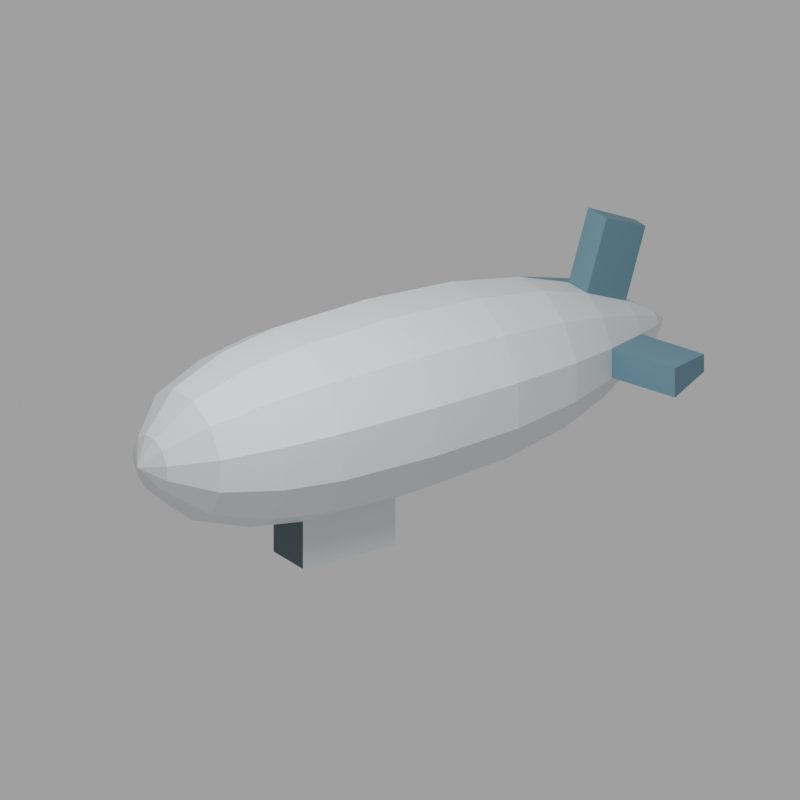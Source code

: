 # Source: NEW_RECOVERY_022_LOD2.blend  (saved by Blender 4.3.34; exported with 4.5.12 LTS)
import bpy
from mathutils import Matrix  # noqa: F401  (used for matrix-valued properties, if any)

bpy.ops.wm.read_factory_settings(use_empty=True)
scene = bpy.context.scene
scene.name = 'Scene'

# ---- collections
col_collection = bpy.data.collections.new('Collection'); scene.collection.children.link(col_collection)

# ---- materials (node trees are filled in below, after node groups)
mat_pearl = bpy.data.materials.new('Pearl')
mat_pearl.diffuse_color = (0.72, 0.76, 0.78, 1.0)
mat_tail = bpy.data.materials.new('Tail')
mat_tail.diffuse_color = (0.12, 0.25, 0.32, 1.0)
mat_cabinglass = bpy.data.materials.new('CabinGlass')
mat_cabinglass.diffuse_color = (0.055, 0.095, 0.12, 1.0)

# ---- material node trees
mat_pearl.use_nodes = True; mat_pearl.node_tree.nodes.clear()
_N = mat_pearl.node_tree.nodes; _L = mat_pearl.node_tree.links
n0 = _N.new('ShaderNodeBsdfPrincipled'); n0.name = 'Principled BSDF'; n0.location = (10, 300)
n0.inputs[0].default_value = (0.72, 0.76, 0.78, 1.0)
n1 = _N.new('ShaderNodeOutputMaterial'); n1.name = 'Material Output'; n1.location = (300, 300)
_L.new(n0.outputs[0], n1.inputs[0])
n1.is_active_output = True
mat_tail.use_nodes = True; mat_tail.node_tree.nodes.clear()
_N = mat_tail.node_tree.nodes; _L = mat_tail.node_tree.links
n0 = _N.new('ShaderNodeBsdfPrincipled'); n0.name = 'Principled BSDF'; n0.location = (10, 300)
n0.inputs[0].default_value = (0.12, 0.25, 0.32, 1.0)
n1 = _N.new('ShaderNodeOutputMaterial'); n1.name = 'Material Output'; n1.location = (300, 300)
_L.new(n0.outputs[0], n1.inputs[0])
n1.is_active_output = True
mat_cabinglass.use_nodes = True; mat_cabinglass.node_tree.nodes.clear()
_N = mat_cabinglass.node_tree.nodes; _L = mat_cabinglass.node_tree.links
n0 = _N.new('ShaderNodeBsdfPrincipled'); n0.name = 'Principled BSDF'; n0.location = (10, 300)
n0.inputs[0].default_value = (0.055, 0.095, 0.12, 1.0)
n1 = _N.new('ShaderNodeOutputMaterial'); n1.name = 'Material Output'; n1.location = (300, 300)
_L.new(n0.outputs[0], n1.inputs[0])
n1.is_active_output = True

# ---- world
world_world_001 = bpy.data.worlds.new('World.001'); scene.world = world_world_001
world_world_001.use_nodes = True; world_world_001.node_tree.nodes.clear()
_N = world_world_001.node_tree.nodes; _L = world_world_001.node_tree.links
n0 = _N.new('ShaderNodeBackground'); n0.name = 'Background'; n0.location = (10, 300)
n0.inputs[0].default_value = (0.5, 0.5, 0.5, 1.0)
n0.inputs[1].default_value = 0.8
n1 = _N.new('ShaderNodeOutputWorld'); n1.name = 'World Output'; n1.location = (300, 300)
_L.new(n0.outputs[0], n1.inputs[0])
n1.is_active_output = True

# ---- cameras
cam_camera_001 = bpy.data.cameras.new('Camera.001')
cam_camera_001.type = 'ORTHO'
cam_camera_001.ortho_scale = 10.0

# ---- lights
light_area = bpy.data.lights.new('Area', 'AREA')
light_area.energy = 1200.0
light_area.shape = 'DISK'
light_area.size = 7.0
light_area.size_y = 1.0

# ---- meshes
me_airshipsolid = bpy.data.meshes.new('AirshipSolid')
me_airshipsolid.from_pydata([(-3.8, 0.3671, -0.09835), (-3.8, 0.3671, 0.09835), (-3.8, 0.2687, 0.2687), (-3.8, 0.09835, 0.3671), (-3.8, -0.09835, 0.3671), (-3.8, -0.2687, 0.2687), (-3.8, -0.3671, 0.09835), (-3.8, -0.3671, -0.09835), (-3.8, -0.2687, -0.2687), (-3.8, -0.09835, -0.3671), (-3.8, 0.09835, -0.3671), (-3.8, 0.2687, -0.2687), (-3.3, 0.821, -0.22), (-3.3, 0.821, 0.22), (-3.3, 0.601, 0.601), (-3.3, 0.22, 0.821), (-3.3, -0.22, 0.821), (-3.3, -0.601, 0.601), (-3.3, -0.821, 0.22), (-3.3, -0.821, -0.22), (-3.3, -0.601, -0.601), (-3.3, -0.22, -0.821), (-3.3, 0.22, -0.821), (-3.3, 0.601, -0.601), (-2.5, 1.091, -0.2925), (-2.5, 1.091, 0.2925), (-2.5, 0.799, 0.799), (-2.5, 0.2925, 1.091), (-2.5, -0.2925, 1.091), (-2.5, -0.799, 0.799), (-2.5, -1.091, 0.2925), (-2.5, -1.091, -0.2925), (-2.5, -0.799, -0.799), (-2.5, -0.2925, -1.091), (-2.5, 0.2925, -1.091), (-2.5, 0.799, -0.799), (-1.7, 1.207, -0.3235), (-1.7, 1.207, 0.3235), (-1.7, 0.8839, 0.8839), (-1.7, 0.3235, 1.207), (-1.7, -0.3235, 1.207), (-1.7, -0.8839, 0.8839), (-1.7, -1.207, 0.3235), (-1.7, -1.207, -0.3235), (-1.7, -0.8839, -0.8839), (-1.7, -0.3235, -1.207), (-1.7, 0.3235, -1.207), (-1.7, 0.8839, -0.8839), (-0.3, 1.236, -0.3313), (-0.3, 1.236, 0.3313), (-0.3, 0.9051, 0.9051), (-0.3, 0.3313, 1.236), (-0.3, -0.3313, 1.236), (-0.3, -0.9051, 0.9051), (-0.3, -1.236, 0.3313), (-0.3, -1.236, -0.3313), (-0.3, -0.9051, -0.9051), (-0.3, -0.3313, -1.236), (-0.3, 0.3313, -1.236), (-0.3, 0.9051, -0.9051), (1.0, 1.159, -0.3106), (1.0, 1.159, 0.3106), (1.0, 0.8485, 0.8485), (1.0, 0.3106, 1.159), (1.0, -0.3106, 1.159), (1.0, -0.8485, 0.8485), (1.0, -1.159, 0.3106), (1.0, -1.159, -0.3106), (1.0, -0.8485, -0.8485), (1.0, -0.3106, -1.159), (1.0, 0.3106, -1.159), (1.0, 0.8485, -0.8485), (2.0, 0.9852, -0.264), (2.0, 0.9852, 0.264), (2.0, 0.7212, 0.7212), (2.0, 0.264, 0.9852), (2.0, -0.264, 0.9852), (2.0, -0.7212, 0.7212), (2.0, -0.9852, 0.264), (2.0, -0.9852, -0.264), (2.0, -0.7212, -0.7212), (2.0, -0.264, -0.9852), (2.0, 0.264, -0.9852), (2.0, 0.7212, -0.7212), (2.7, 0.7534, -0.2019), (2.7, 0.7534, 0.2019), (2.7, 0.5515, 0.5515), (2.7, 0.2019, 0.7534), (2.7, -0.2019, 0.7534), (2.7, -0.5515, 0.5515), (2.7, -0.7534, 0.2019), (2.7, -0.7534, -0.2019), (2.7, -0.5515, -0.5515), (2.7, -0.2019, -0.7534), (2.7, 0.2019, -0.7534), (2.7, 0.5515, -0.5515), (3.35, 0.454, -0.1216), (3.35, 0.454, 0.1216), (3.35, 0.3323, 0.3323), (3.35, 0.1216, 0.454), (3.35, -0.1216, 0.454), (3.35, -0.3323, 0.3323), (3.35, -0.454, 0.1216), (3.35, -0.454, -0.1216), (3.35, -0.3323, -0.3323), (3.35, -0.1216, -0.454), (3.35, 0.1216, -0.454), (3.35, 0.3323, -0.3323), (3.8, 0.1932, -0.05177), (3.8, 0.1932, 0.05177), (3.8, 0.1414, 0.1414), (3.8, 0.05177, 0.1932), (3.8, -0.05177, 0.1932), (3.8, -0.1414, 0.1414), (3.8, -0.1932, 0.05177), (3.8, -0.1932, -0.05177), (3.8, -0.1414, -0.1414), (3.8, -0.05177, -0.1932), (3.8, 0.05177, -0.1932), (3.8, 0.1414, -0.1414), (-1.7, -0.3235, -1.857), (-1.7, 0.3235, -1.857), (-0.3, 0.3313, -1.886), (-0.3, -0.3313, -1.886), (3.0, 1.703, -0.2019), (3.0, 1.703, 0.2019), (3.65, 1.404, 0.1216), (3.65, 1.404, -0.1216), (3.0, 0.2019, 1.703), (3.0, -0.2019, 1.703), (3.65, -0.1216, 1.404), (3.65, 0.1216, 1.404), (3.0, -1.703, 0.2019), (3.0, -1.703, -0.2019), (3.65, -1.404, -0.1216), (3.65, -1.404, 0.1216), (-4.0, 0.0, 0.0), (4.0, 0.0, 0.0)], [], [(0, 1, 13), (0, 13, 12), (1, 2, 14), (1, 14, 13), (2, 3, 15), (2, 15, 14), (3, 4, 16), (3, 16, 15), (4, 5, 17), (4, 17, 16), (5, 6, 18), (5, 18, 17), (6, 7, 19), (6, 19, 18), (7, 8, 20), (7, 20, 19), (8, 9, 21), (8, 21, 20), (9, 10, 22), (9, 22, 21), (10, 11, 23), (10, 23, 22), (11, 0, 12), (11, 12, 23), (12, 13, 25), (12, 25, 24), (13, 14, 26), (13, 26, 25), (14, 15, 27), (14, 27, 26), (15, 16, 28), (15, 28, 27), (16, 17, 29), (16, 29, 28), (17, 18, 30), (17, 30, 29), (18, 19, 31), (18, 31, 30), (19, 20, 32), (19, 32, 31), (20, 21, 33), (20, 33, 32), (21, 22, 34), (21, 34, 33), (22, 23, 35), (22, 35, 34), (23, 12, 24), (23, 24, 35), (24, 25, 37), (24, 37, 36), (25, 26, 38), (25, 38, 37), (26, 27, 39), (26, 39, 38), (27, 28, 40), (27, 40, 39), (28, 29, 41), (28, 41, 40), (29, 30, 42), (29, 42, 41), (30, 31, 43), (30, 43, 42), (31, 32, 44), (31, 44, 43), (32, 33, 45), (32, 45, 44), (33, 34, 46), (33, 46, 45), (34, 35, 47), (34, 47, 46), (35, 24, 36), (35, 36, 47), (36, 37, 49), (36, 49, 48), (37, 38, 50), (37, 50, 49), (38, 39, 51), (38, 51, 50), (39, 40, 52), (39, 52, 51), (40, 41, 53), (40, 53, 52), (41, 42, 54), (41, 54, 53), (42, 43, 55), (42, 55, 54), (43, 44, 56), (43, 56, 55), (44, 45, 57), (44, 57, 56), (120, 121, 122), (120, 122, 123), (45, 46, 121), (45, 121, 120), (46, 58, 122), (46, 122, 121), (58, 57, 123), (58, 123, 122), (57, 45, 120), (57, 120, 123), (46, 47, 59), (46, 59, 58), (47, 36, 48), (47, 48, 59), (48, 49, 61), (48, 61, 60), (49, 50, 62), (49, 62, 61), (50, 51, 63), (50, 63, 62), (51, 52, 64), (51, 64, 63), (52, 53, 65), (52, 65, 64), (53, 54, 66), (53, 66, 65), (54, 55, 67), (54, 67, 66), (55, 56, 68), (55, 68, 67), (56, 57, 69), (56, 69, 68), (57, 58, 70), (57, 70, 69), (58, 59, 71), (58, 71, 70), (59, 48, 60), (59, 60, 71), (60, 61, 73), (60, 73, 72), (61, 62, 74), (61, 74, 73), (62, 63, 75), (62, 75, 74), (63, 64, 76), (63, 76, 75), (64, 65, 77), (64, 77, 76), (65, 66, 78), (65, 78, 77), (66, 67, 79), (66, 79, 78), (67, 68, 80), (67, 80, 79), (68, 69, 81), (68, 81, 80), (69, 70, 82), (69, 82, 81), (70, 71, 83), (70, 83, 82), (71, 60, 72), (71, 72, 83), (72, 73, 85), (72, 85, 84), (73, 74, 86), (73, 86, 85), (74, 75, 87), (74, 87, 86), (75, 76, 88), (75, 88, 87), (76, 77, 89), (76, 89, 88), (77, 78, 90), (77, 90, 89), (78, 79, 91), (78, 91, 90), (79, 80, 92), (79, 92, 91), (80, 81, 93), (80, 93, 92), (81, 82, 94), (81, 94, 93), (82, 83, 95), (82, 95, 94), (83, 72, 84), (83, 84, 95), (124, 125, 126), (124, 126, 127), (84, 85, 125), (84, 125, 124), (85, 97, 126), (85, 126, 125), (97, 96, 127), (97, 127, 126), (96, 84, 124), (96, 124, 127), (85, 86, 98), (85, 98, 97), (86, 87, 99), (86, 99, 98), (128, 129, 130), (128, 130, 131), (87, 88, 129), (87, 129, 128), (88, 100, 130), (88, 130, 129), (100, 99, 131), (100, 131, 130), (99, 87, 128), (99, 128, 131), (88, 89, 101), (88, 101, 100), (89, 90, 102), (89, 102, 101), (132, 133, 134), (132, 134, 135), (90, 91, 133), (90, 133, 132), (91, 103, 134), (91, 134, 133), (103, 102, 135), (103, 135, 134), (102, 90, 132), (102, 132, 135), (91, 92, 104), (91, 104, 103), (92, 93, 105), (92, 105, 104), (93, 94, 106), (93, 106, 105), (94, 95, 107), (94, 107, 106), (95, 84, 96), (95, 96, 107), (96, 97, 109), (96, 109, 108), (97, 98, 110), (97, 110, 109), (98, 99, 111), (98, 111, 110), (99, 100, 112), (99, 112, 111), (100, 101, 113), (100, 113, 112), (101, 102, 114), (101, 114, 113), (102, 103, 115), (102, 115, 114), (103, 104, 116), (103, 116, 115), (104, 105, 117), (104, 117, 116), (105, 106, 118), (105, 118, 117), (106, 107, 119), (106, 119, 118), (107, 96, 108), (107, 108, 119), (136, 1, 0), (137, 108, 109), (136, 2, 1), (137, 109, 110), (136, 3, 2), (137, 110, 111), (136, 4, 3), (137, 111, 112), (136, 5, 4), (137, 112, 113), (136, 6, 5), (137, 113, 114), (136, 7, 6), (137, 114, 115), (136, 8, 7), (137, 115, 116), (136, 9, 8), (137, 116, 117), (136, 10, 9), (137, 117, 118), (136, 11, 10), (137, 118, 119), (136, 0, 11), (137, 119, 108)])
me_airshipsolid.polygons.foreach_set('material_index', [0, 0, 0, 0, 0, 0, 0, 0, 0, 0, 0, 0, 0, 0, 0, 0, 0, 0, 0, 0, 0, 0, 0, 0, 0, 0, 0, 0, 0, 0, 0, 0, 0, 0, 0, 0, 0, 0, 0, 0, 0, 0, 0, 0, 0, 0, 0, 0, 0, 0, 0, 0, 0, 0, 0, 0, 0, 0, 0, 0, 0, 0, 0, 0, 0, 0, 0, 0, 0, 0, 0, 0, 0, 0, 0, 0, 0, 0, 0, 0, 0, 0, 0, 0, 0, 0, 0, 0, 0, 0, 0, 0, 2, 2, 0, 0, 2, 2, 0, 0, 0, 0, 0, 0, 0, 0, 0, 0, 0, 0, 0, 0, 0, 0, 0, 0, 0, 0, 0, 0, 0, 0, 0, 0, 0, 0, 0, 0, 0, 0, 0, 0, 0, 0, 0, 0, 0, 0, 0, 0, 0, 0, 0, 0, 0, 0, 0, 0, 0, 0, 0, 0, 0, 0, 0, 0, 0, 0, 0, 0, 0, 0, 0, 0, 0, 0, 0, 0, 0, 0, 0, 0, 0, 0, 0, 0, 1, 1, 1, 1, 1, 1, 1, 1, 1, 1, 0, 0, 0, 0, 1, 1, 1, 1, 1, 1, 1, 1, 1, 1, 0, 0, 0, 0, 1, 1, 1, 1, 1, 1, 1, 1, 1, 1, 0, 0, 0, 0, 0, 0, 0, 0, 0, 0, 0, 0, 0, 0, 0, 0, 0, 0, 0, 0, 0, 0, 0, 0, 0, 0, 0, 0, 0, 0, 0, 0, 0, 0, 0, 0, 0, 0, 0, 0, 0, 0, 0, 0, 0, 0, 0, 0, 0, 0, 0, 0, 0, 0, 0, 0, 0, 0])
_uv = me_airshipsolid.uv_layers.new(name='RepeatedTriangleAtlas')
_uv.uv.foreach_set('vector', [0.125, 0.125, 0.875, 0.125, 0.125, 0.875, 0.125, 0.125, 0.875, 0.125, 0.125, 0.875, 0.125, 0.125, 0.875, 0.125, 0.125, 0.875, 0.125, 0.125, 0.875, 0.125, 0.125, 0.875, 0.125, 0.125, 0.875, 0.125, 0.125, 0.875, 0.125, 0.125, 0.875, 0.125, 0.125, 0.875, 0.125, 0.125, 0.875, 0.125, 0.125, 0.875, 0.125, 0.125, 0.875, 0.125, 0.125, 0.875, 0.125, 0.125, 0.875, 0.125, 0.125, 0.875, 0.125, 0.125, 0.875, 0.125, 0.125, 0.875, 0.125, 0.125, 0.875, 0.125, 0.125, 0.875, 0.125, 0.125, 0.875, 0.125, 0.125, 0.875, 0.125, 0.125, 0.875, 0.125, 0.125, 0.875, 0.125, 0.125, 0.875, 0.125, 0.125, 0.875, 0.125, 0.125, 0.875, 0.125, 0.125, 0.875, 0.125, 0.125, 0.875, 0.125, 0.125, 0.875, 0.125, 0.125, 0.875, 0.125, 0.125, 0.875, 0.125, 0.125, 0.875, 0.125, 0.125, 0.875, 0.125, 0.125, 0.875, 0.125, 0.125, 0.875, 0.125, 0.125, 0.875, 0.125, 0.125, 0.875, 0.125, 0.125, 0.875, 0.125, 0.125, 0.875, 0.125, 0.125, 0.875, 0.125, 0.125, 0.875, 0.125, 0.125, 0.875, 0.125, 0.125, 0.875, 0.125, 0.125, 0.875, 0.125, 0.125, 0.875, 0.125, 0.125, 0.875, 0.125, 0.125, 0.875, 0.125, 0.125, 0.875, 0.125, 0.125, 0.875, 0.125, 0.125, 0.875, 0.125, 0.125, 0.875, 0.125, 0.125, 0.875, 0.125, 0.125, 0.875, 0.125, 0.125, 0.875, 0.125, 0.125, 0.875, 0.125, 0.125, 0.875, 0.125, 0.125, 0.875, 0.125, 0.125, 0.875, 0.125, 0.125, 0.875, 0.125, 0.125, 0.875, 0.125, 0.125, 0.875, 0.125, 0.125, 0.875, 0.125, 0.125, 0.875, 0.125, 0.125, 0.875, 0.125, 0.125, 0.875, 0.125, 0.125, 0.875, 0.125, 0.125, 0.875, 0.125, 0.125, 0.875, 0.125, 0.125, 0.875, 0.125, 0.125, 0.875, 0.125, 0.125, 0.875, 0.125, 0.125, 0.875, 0.125, 0.125, 0.875, 0.125, 0.125, 0.875, 0.125, 0.125, 0.875, 0.125, 0.125, 0.875, 0.125, 0.125, 0.875, 0.125, 0.125, 0.875, 0.125, 0.125, 0.875, 0.125, 0.125, 0.875, 0.125, 0.125, 0.875, 0.125, 0.125, 0.875, 0.125, 0.125, 0.875, 0.125, 0.125, 0.875, 0.125, 0.125, 0.875, 0.125, 0.125, 0.875, 0.125, 0.125, 0.875, 0.125, 0.125, 0.875, 0.125, 0.125, 0.875, 0.125, 0.125, 0.875, 0.125, 0.125, 0.875, 0.125, 0.125, 0.875, 0.125, 0.125, 0.875, 0.125, 0.125, 0.875, 0.125, 0.125, 0.875, 0.125, 0.125, 0.875, 0.125, 0.125, 0.875, 0.125, 0.125, 0.875, 0.125, 0.125, 0.875, 0.125, 0.125, 0.875, 0.125, 0.125, 0.875, 0.125, 0.125, 0.875, 0.125, 0.125, 0.875, 0.125, 0.125, 0.875, 0.125, 0.125, 0.875, 0.125, 0.125, 0.875, 0.125, 0.125, 0.875, 0.125, 0.125, 0.875, 0.125, 0.125, 0.875, 0.125, 0.125, 0.875, 0.125, 0.125, 0.875, 0.125, 0.125, 0.875, 0.125, 0.125, 0.875, 0.125, 0.125, 0.875, 0.125, 0.125, 0.875, 0.125, 0.125, 0.875, 0.125, 0.125, 0.875, 0.125, 0.125, 0.875, 0.125, 0.125, 0.875, 0.125, 0.125, 0.875, 0.125, 0.125, 0.875, 0.125, 0.125, 0.875, 0.125, 0.125, 0.875, 0.125, 0.125, 0.875, 0.125, 0.125, 0.875, 0.125, 0.125, 0.875, 0.125, 0.125, 0.875, 0.125, 0.125, 0.875, 0.125, 0.125, 0.875, 0.125, 0.125, 0.875, 0.125, 0.125, 0.875, 0.125, 0.125, 0.875, 0.125, 0.125, 0.875, 0.125, 0.125, 0.875, 0.125, 0.125, 0.875, 0.125, 0.125, 0.875, 0.125, 0.125, 0.875, 0.125, 0.125, 0.875, 0.125, 0.125, 0.875, 0.125, 0.125, 0.875, 0.125, 0.125, 0.875, 0.125, 0.125, 0.875, 0.125, 0.125, 0.875, 0.125, 0.125, 0.875, 0.125, 0.125, 0.875, 0.125, 0.125, 0.875, 0.125, 0.125, 0.875, 0.125, 0.125, 0.875, 0.125, 0.125, 0.875, 0.125, 0.125, 0.875, 0.125, 0.125, 0.875, 0.125, 0.125, 0.875, 0.125, 0.125, 0.875, 0.125, 0.125, 0.875, 0.125, 0.125, 0.875, 0.125, 0.125, 0.875, 0.125, 0.125, 0.875, 0.125, 0.125, 0.875, 0.125, 0.125, 0.875, 0.125, 0.125, 0.875, 0.125, 0.125, 0.875, 0.125, 0.125, 0.875, 0.125, 0.125, 0.875, 0.125, 0.125, 0.875, 0.125, 0.125, 0.875, 0.125, 0.125, 0.875, 0.125, 0.125, 0.875, 0.125, 0.125, 0.875, 0.125, 0.125, 0.875, 0.125, 0.125, 0.875, 0.125, 0.125, 0.875, 0.125, 0.125, 0.875, 0.125, 0.125, 0.875, 0.125, 0.125, 0.875, 0.125, 0.125, 0.875, 0.125, 0.125, 0.875, 0.125, 0.125, 0.875, 0.125, 0.125, 0.875, 0.125, 0.125, 0.875, 0.125, 0.125, 0.875, 0.125, 0.125, 0.875, 0.125, 0.125, 0.875, 0.125, 0.125, 0.875, 0.125, 0.125, 0.875, 0.125, 0.125, 0.875, 0.125, 0.125, 0.875, 0.125, 0.125, 0.875, 0.125, 0.125, 0.875, 0.125, 0.125, 0.875, 0.125, 0.125, 0.875, 0.125, 0.125, 0.875, 0.125, 0.125, 0.875, 0.125, 0.125, 0.875, 0.125, 0.125, 0.875, 0.125, 0.125, 0.875, 0.125, 0.125, 0.875, 0.125, 0.125, 0.875, 0.125, 0.125, 0.875, 0.125, 0.125, 0.875, 0.125, 0.125, 0.875, 0.125, 0.125, 0.875, 0.125, 0.125, 0.875, 0.125, 0.125, 0.875, 0.125, 0.125, 0.875, 0.125, 0.125, 0.875, 0.125, 0.125, 0.875, 0.125, 0.125, 0.875, 0.125, 0.125, 0.875, 0.125, 0.125, 0.875, 0.125, 0.125, 0.875, 0.125, 0.125, 0.875, 0.125, 0.125, 0.875, 0.125, 0.125, 0.875, 0.125, 0.125, 0.875, 0.125, 0.125, 0.875, 0.125, 0.125, 0.875, 0.125, 0.125, 0.875, 0.125, 0.125, 0.875, 0.125, 0.125, 0.875, 0.125, 0.125, 0.875, 0.125, 0.125, 0.875, 0.125, 0.125, 0.875, 0.125, 0.125, 0.875, 0.125, 0.125, 0.875, 0.125, 0.125, 0.875, 0.125, 0.125, 0.875, 0.125, 0.125, 0.875, 0.125, 0.125, 0.875, 0.125, 0.125, 0.875, 0.125, 0.125, 0.875, 0.125, 0.125, 0.875, 0.125, 0.125, 0.875, 0.125, 0.125, 0.875, 0.125, 0.125, 0.875, 0.125, 0.125, 0.875, 0.125, 0.125, 0.875, 0.125, 0.125, 0.875, 0.125, 0.125, 0.875, 0.125, 0.125, 0.875, 0.125, 0.125, 0.875, 0.125, 0.125, 0.875, 0.125, 0.125, 0.875, 0.125, 0.125, 0.875, 0.125, 0.125, 0.875, 0.125, 0.125, 0.875, 0.125, 0.125, 0.875, 0.125, 0.125, 0.875, 0.125, 0.125, 0.875, 0.125, 0.125, 0.875, 0.125, 0.125, 0.875, 0.125, 0.125, 0.875, 0.125, 0.125, 0.875, 0.125, 0.125, 0.875, 0.125, 0.125, 0.875, 0.125, 0.125, 0.875, 0.125, 0.125, 0.875, 0.125, 0.125, 0.875, 0.125, 0.125, 0.875, 0.125, 0.125, 0.875, 0.125, 0.125, 0.875, 0.125, 0.125, 0.875, 0.125, 0.125, 0.875, 0.125, 0.125, 0.875, 0.125, 0.125, 0.875, 0.125, 0.125, 0.875, 0.125, 0.125, 0.875, 0.125, 0.125, 0.875, 0.125, 0.125, 0.875, 0.125, 0.125, 0.875, 0.125, 0.125, 0.875, 0.125, 0.125, 0.875, 0.125, 0.125, 0.875, 0.125, 0.125, 0.875, 0.125, 0.125, 0.875, 0.125, 0.125, 0.875, 0.125, 0.125, 0.875, 0.125, 0.125, 0.875, 0.125, 0.125, 0.875, 0.125, 0.125, 0.875, 0.125, 0.125, 0.875, 0.125, 0.125, 0.875, 0.125, 0.125, 0.875, 0.125, 0.125, 0.875, 0.125, 0.125, 0.875, 0.125, 0.125, 0.875, 0.125, 0.125, 0.875, 0.125, 0.125, 0.875, 0.125, 0.125, 0.875, 0.125, 0.125, 0.875, 0.125, 0.125, 0.875, 0.125, 0.125, 0.875, 0.125, 0.125, 0.875, 0.125, 0.125, 0.875, 0.125, 0.125, 0.875, 0.125, 0.125, 0.875, 0.125, 0.125, 0.875, 0.125, 0.125, 0.875, 0.125, 0.125, 0.875, 0.125, 0.125, 0.875, 0.125, 0.125, 0.875, 0.125, 0.125, 0.875, 0.125, 0.125, 0.875, 0.125, 0.125, 0.875, 0.125, 0.125, 0.875, 0.125, 0.125, 0.875, 0.125, 0.125, 0.875, 0.125, 0.125, 0.875, 0.125, 0.125, 0.875, 0.125, 0.125, 0.875, 0.125, 0.125, 0.875, 0.125, 0.125, 0.875, 0.125, 0.125, 0.875, 0.125, 0.125, 0.875, 0.125, 0.125, 0.875, 0.125, 0.125, 0.875, 0.125, 0.125, 0.875, 0.125, 0.125, 0.875, 0.125, 0.125, 0.875, 0.125, 0.125, 0.875, 0.125, 0.125, 0.875, 0.125, 0.125, 0.875, 0.125, 0.125, 0.875, 0.125, 0.125, 0.875, 0.125, 0.125, 0.875, 0.125, 0.125, 0.875, 0.125, 0.125, 0.875, 0.125, 0.125, 0.875, 0.125, 0.125, 0.875, 0.125, 0.125, 0.875, 0.125, 0.125, 0.875, 0.125, 0.125, 0.875, 0.125, 0.125, 0.875, 0.125, 0.125, 0.875, 0.125, 0.125, 0.875, 0.125, 0.125, 0.875, 0.125, 0.125, 0.875, 0.125, 0.125, 0.875, 0.125, 0.125, 0.875, 0.125, 0.125, 0.875, 0.125, 0.125, 0.875, 0.125, 0.125, 0.875, 0.125, 0.125, 0.875, 0.125, 0.125, 0.875, 0.125, 0.125, 0.875, 0.125, 0.125, 0.875, 0.125, 0.125, 0.875, 0.125, 0.125, 0.875, 0.125, 0.125, 0.875, 0.125, 0.125, 0.875, 0.125, 0.125, 0.875, 0.125, 0.125, 0.875, 0.125, 0.125, 0.875, 0.125, 0.125, 0.875, 0.125, 0.125, 0.875, 0.125, 0.125, 0.875, 0.125, 0.125, 0.875, 0.125, 0.125, 0.875, 0.125, 0.125, 0.875, 0.125, 0.125, 0.875, 0.125, 0.125, 0.875, 0.125, 0.125, 0.875, 0.125, 0.125, 0.875, 0.125, 0.125, 0.875, 0.125, 0.125, 0.875, 0.125, 0.125, 0.875, 0.125, 0.125, 0.875, 0.125, 0.125, 0.875, 0.125, 0.125, 0.875, 0.125, 0.125, 0.875, 0.125, 0.125, 0.875, 0.125, 0.125, 0.875, 0.125, 0.125, 0.875, 0.125, 0.125, 0.875, 0.125, 0.125, 0.875, 0.125, 0.125, 0.875, 0.125, 0.125, 0.875, 0.125, 0.125, 0.875, 0.125, 0.125, 0.875, 0.125, 0.125, 0.875, 0.125, 0.125, 0.875, 0.125, 0.125, 0.875, 0.125, 0.125, 0.875, 0.125, 0.125, 0.875, 0.125, 0.125, 0.875, 0.125, 0.125, 0.875, 0.125, 0.125, 0.875, 0.125, 0.125, 0.875, 0.125, 0.125, 0.875, 0.125, 0.125, 0.875, 0.125, 0.125, 0.875, 0.125, 0.125, 0.875, 0.125, 0.125, 0.875, 0.125, 0.125, 0.875, 0.125, 0.125, 0.875, 0.125, 0.125, 0.875, 0.125, 0.125, 0.875, 0.125, 0.125, 0.875, 0.125, 0.125, 0.875, 0.125, 0.125, 0.875, 0.125, 0.125, 0.875, 0.125, 0.125, 0.875, 0.125, 0.125, 0.875, 0.125, 0.125, 0.875, 0.125, 0.125, 0.875, 0.125, 0.125, 0.875, 0.125, 0.125, 0.875, 0.125, 0.125, 0.875, 0.125, 0.125, 0.875, 0.125, 0.125, 0.875, 0.125, 0.125, 0.875, 0.125, 0.125, 0.875, 0.125, 0.125, 0.875, 0.125, 0.125, 0.875, 0.125, 0.125, 0.875, 0.125, 0.125, 0.875, 0.125, 0.125, 0.875, 0.125, 0.125, 0.875, 0.125, 0.125, 0.875, 0.125, 0.125, 0.875, 0.125, 0.125, 0.875, 0.125, 0.125, 0.875, 0.125, 0.125, 0.875, 0.125, 0.125, 0.875, 0.125, 0.125, 0.875, 0.125, 0.125, 0.875, 0.125, 0.125, 0.875, 0.125, 0.125, 0.875, 0.125, 0.125, 0.875, 0.125, 0.125, 0.875, 0.125, 0.125, 0.875, 0.125, 0.125, 0.875, 0.125, 0.125, 0.875, 0.125, 0.125, 0.875, 0.125, 0.125, 0.875, 0.125, 0.125, 0.875, 0.125, 0.125, 0.875, 0.125, 0.125, 0.875, 0.125, 0.125, 0.875, 0.125, 0.125, 0.875, 0.125, 0.125, 0.875, 0.125, 0.125, 0.875, 0.125, 0.125, 0.875, 0.125, 0.125, 0.875, 0.125, 0.125, 0.875, 0.125, 0.125, 0.875, 0.125, 0.125, 0.875, 0.125, 0.125, 0.875, 0.125, 0.125, 0.875, 0.125, 0.125, 0.875, 0.125, 0.125, 0.875, 0.125, 0.125, 0.875, 0.125, 0.125, 0.875, 0.125, 0.125, 0.875, 0.125, 0.125, 0.875, 0.125, 0.125, 0.875, 0.125, 0.125, 0.875, 0.125, 0.125, 0.875, 0.125, 0.125, 0.875, 0.125, 0.125, 0.875, 0.125, 0.125, 0.875, 0.125, 0.125, 0.875, 0.125, 0.125, 0.875, 0.125, 0.125, 0.875, 0.125, 0.125, 0.875, 0.125, 0.125, 0.875, 0.125, 0.125, 0.875, 0.125, 0.125, 0.875, 0.125, 0.125, 0.875, 0.125, 0.125, 0.875, 0.125, 0.125, 0.875, 0.125, 0.125, 0.875, 0.125, 0.125, 0.875, 0.125, 0.125, 0.875, 0.125, 0.125, 0.875, 0.125, 0.125, 0.875, 0.125, 0.125, 0.875, 0.125, 0.125, 0.875, 0.125, 0.125, 0.875, 0.125, 0.125, 0.875, 0.125, 0.125, 0.875, 0.125, 0.125, 0.875, 0.125, 0.125, 0.875, 0.125, 0.125, 0.875, 0.125, 0.125, 0.875, 0.125, 0.125, 0.875, 0.125, 0.125, 0.875, 0.125, 0.125, 0.875, 0.125, 0.125, 0.875, 0.125, 0.125, 0.875, 0.125, 0.125, 0.875, 0.125, 0.125, 0.875, 0.125, 0.125, 0.875, 0.125, 0.125, 0.875, 0.125, 0.125, 0.875, 0.125, 0.125, 0.875, 0.125, 0.125, 0.875, 0.125, 0.125, 0.875, 0.125, 0.125, 0.875, 0.125, 0.125, 0.875, 0.125, 0.125, 0.875, 0.125, 0.125, 0.875, 0.125, 0.125, 0.875, 0.125, 0.125, 0.875, 0.125, 0.125, 0.875, 0.125, 0.125, 0.875, 0.125, 0.125, 0.875, 0.125, 0.125, 0.875, 0.125, 0.125, 0.875, 0.125, 0.125, 0.875, 0.125, 0.125, 0.875, 0.125, 0.125, 0.875, 0.125, 0.125, 0.875, 0.125, 0.125, 0.875, 0.125, 0.125, 0.875, 0.125, 0.125, 0.875, 0.125, 0.125, 0.875, 0.125, 0.125, 0.875, 0.125, 0.125, 0.875, 0.125, 0.125, 0.875, 0.125, 0.125, 0.875, 0.125, 0.125, 0.875, 0.125, 0.125, 0.875, 0.125, 0.125, 0.875, 0.125, 0.125, 0.875, 0.125, 0.125, 0.875, 0.125, 0.125, 0.875, 0.125, 0.125, 0.875, 0.125, 0.125, 0.875, 0.125, 0.125, 0.875, 0.125, 0.125, 0.875, 0.125, 0.125, 0.875, 0.125, 0.125, 0.875, 0.125, 0.125, 0.875, 0.125, 0.125, 0.875, 0.125, 0.125, 0.875, 0.125, 0.125, 0.875, 0.125, 0.125, 0.875, 0.125, 0.125, 0.875, 0.125, 0.125, 0.875, 0.125, 0.125, 0.875, 0.125, 0.125, 0.875])
me_airshipsolid.materials.append(mat_pearl)
me_airshipsolid.materials.append(mat_tail)
me_airshipsolid.materials.append(mat_cabinglass)
me_airshipsolid.update()

# ---- objects
ob_airship = bpy.data.objects.new('Airship', me_airshipsolid)
ob_camera = bpy.data.objects.new('Camera', cam_camera_001)
ob_area = bpy.data.objects.new('Area', light_area)

# ---- transforms, parenting, visibility, modifiers, constraints
ob_airship.location = (0.0, 0.0, 0.0)
ob_camera.location = (-9.0, -13.0, 7.0)
ob_camera.rotation_euler = (1.149, -2.675e-08, -0.6055)
ob_area.location = (-4.0, -5.0, 8.0)

# ---- collection membership
col_collection.objects.link(ob_airship)
col_collection.objects.link(ob_camera)
col_collection.objects.link(ob_area)

# ---- scene / render settings (as saved in the file)
scene.camera = ob_camera
scene.frame_start = 1; scene.frame_end = 250; scene.frame_set(1)
scene.render.engine = 'CYCLES'
scene.render.resolution_x = 512
scene.render.resolution_y = 512
scene.cycles.use_denoising = False
scene.cycles.samples = 24
bpy.context.view_layer.update()
